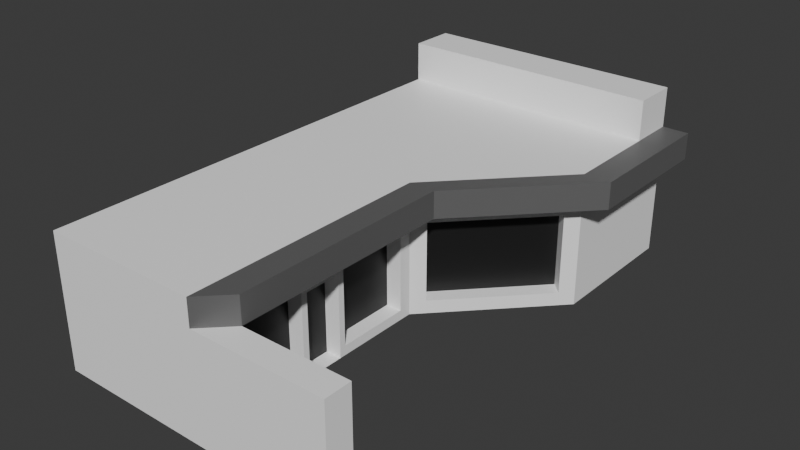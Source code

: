 # Source: Edificio-2.blend  (saved by Blender 4.5.87; exported with 4.5.12 LTS)
import bpy
from mathutils import Matrix  # noqa: F401  (used for matrix-valued properties, if any)

bpy.ops.wm.read_factory_settings(use_empty=True)
scene = bpy.context.scene
scene.name = 'Scene'

# ---- collections
col_collection = bpy.data.collections.new('Collection'); scene.collection.children.link(col_collection)

# ---- materials (node trees are filled in below, after node groups)
mat_base = bpy.data.materials.new('BASE')
mat_ventanas_puertas = bpy.data.materials.new('Ventanas/Puertas')
mat_decoration = bpy.data.materials.new('Decoration')

# ---- material node trees
mat_base.use_nodes = True; mat_base.node_tree.nodes.clear()
_N = mat_base.node_tree.nodes; _L = mat_base.node_tree.links
n0 = _N.new('ShaderNodeBsdfPrincipled'); n0.name = 'Principled BSDF'; n0.location = (-200, 100)
n0.inputs[0].default_value = (1.0, 1.0, 1.0, 1.0)
n1 = _N.new('ShaderNodeOutputMaterial'); n1.name = 'Material Output'; n1.location = (200, 100)
_L.new(n0.outputs[0], n1.inputs[0])
n1.is_active_output = True
mat_ventanas_puertas.use_nodes = True; mat_ventanas_puertas.node_tree.nodes.clear()
_N = mat_ventanas_puertas.node_tree.nodes; _L = mat_ventanas_puertas.node_tree.links
n0 = _N.new('ShaderNodeBsdfPrincipled'); n0.name = 'Principled BSDF'; n0.location = (-200, 100)
n0.inputs[0].default_value = (0.008344, 0.008344, 0.008344, 1.0)
n1 = _N.new('ShaderNodeOutputMaterial'); n1.name = 'Material Output'; n1.location = (200, 100)
_L.new(n0.outputs[0], n1.inputs[0])
n1.is_active_output = True
mat_decoration.use_nodes = True; mat_decoration.node_tree.nodes.clear()
_N = mat_decoration.node_tree.nodes; _L = mat_decoration.node_tree.links
n0 = _N.new('ShaderNodeBsdfPrincipled'); n0.name = 'Principled BSDF'; n0.location = (-200, 100)
n0.inputs[0].default_value = (0.1276, 0.1276, 0.1276, 1.0)
n1 = _N.new('ShaderNodeOutputMaterial'); n1.name = 'Material Output'; n1.location = (200, 100)
_L.new(n0.outputs[0], n1.inputs[0])
n1.is_active_output = True

# ---- world
world_world = bpy.data.worlds.new('World'); scene.world = world_world
world_world.use_nodes = True; world_world.node_tree.nodes.clear()
_N = world_world.node_tree.nodes; _L = world_world.node_tree.links
n0 = _N.new('ShaderNodeOutputWorld'); n0.name = 'World Output'; n0.location = (200, 100)
n1 = _N.new('ShaderNodeBackground'); n1.name = 'Background'; n1.location = (-200, 100)
n1.inputs[0].default_value = (0.05088, 0.05088, 0.05088, 1.0)
_L.new(n1.outputs[0], n0.inputs[0])
n0.is_active_output = True
world_world.color = (0.05088, 0.05088, 0.05088)
world_world.sun_shadow_jitter_overblur = 0.0

# ---- meshes
me_plane = bpy.data.meshes.new('Plane')
me_plane.from_pydata([(1.0, -1.0, 0.0), (-1.0, 1.0, 0.0), (1.133, -0.02, 0.0), (2.2, 0.3533, 1.333), (2.333, 1.0, 0.0), (2.333, 0.4, 0.0), (1.0, -0.06667, 1.333), (2.333, 0.4, 1.333), (1.0, -0.06667, 0.0), (2.333, 1.0, 1.333), (1.133, -0.02, 1.333), (1.0, -1.0, 1.333), (2.2, 0.3533, 0.0), (2.2, 0.3533, 0.1667), (2.2, 0.3533, 1.167), (1.133, -0.02, 1.167), (1.133, -0.02, 0.1667), (1.0, -0.9481, 1.333), (1.0, -0.637, 1.333), (1.0, -0.637, 1.2), (1.0, -0.4296, 1.333), (1.0, -0.1185, 1.333), (2.055, 0.3993, 0.1667), (0.9885, 0.02598, 0.1667), (2.055, 0.3993, 1.167), (0.9885, 0.02598, 1.167), (1.133, -0.02, 0.1667), (1.133, -0.02, 1.167), (2.2, 0.3533, 1.167), (2.2, 0.3533, 0.1667), (0.8, -0.9481, 0.12), (0.8, -0.9481, 1.2), (0.8, -0.4296, 0.12), (0.8, -0.4296, 1.2), (0.8, -0.1185, 0.12), (0.8, -0.1185, 1.2), (0.8, -0.637, 0.12), (0.8, -0.637, 1.2), (1.0, -0.9481, 0.0), (1.0, -0.637, 1.2), (1.0, -0.4296, 1.2), (1.0, -0.1185, 1.2), (1.0, -0.4296, 0.12), (1.0, -0.1185, 0.12), (1.0, -0.637, 0.0), (1.0, -0.9481, 1.2), (1.0, -0.9481, 0.12), (1.0, -0.637, 0.12), (1.0, -0.4296, 0.0), (1.0, -0.1185, 0.12), (1.0, -0.4296, 0.12), (1.0, -0.1185, 1.2), (1.0, -0.637, 0.12), (1.0, -0.9481, 1.2), (1.0, -0.1185, 0.0), (1.0, -0.9481, 0.12), (1.0, -0.4296, 1.2), (1.0, -0.637, 1.333), (1.0, -0.4296, 1.333), (1.0, -0.4296, 1.031), (1.0, -0.637, 1.031), (1.0, -0.4556, 0.0), (1.0, -1.0, 1.667), (2.333, 1.0, 1.667), (1.0, -0.6111, 0.0), (1.333, -0.1185, 1.333), (1.333, -0.4296, 1.333), (1.333, -0.637, 1.333), (1.333, -0.9481, 1.333), (1.333, -1.0, 1.333), (1.333, -0.06667, 1.333), (2.667, 1.0, 1.333), (1.0, -0.6111, 1.031), (2.667, 0.4, 1.333), (0.8, -0.4556, 1.031), (0.8, -0.6111, 1.031), (0.8, -0.6111, 0.0), (0.8, -0.4556, 0.0), (1.0, -0.4556, 1.031), (1.333, -0.9481, 1.667), (1.333, -1.0, 1.667), (1.333, -0.06667, 1.667), (2.667, 1.0, 1.667), (2.667, 0.4, 1.667), (1.0, -0.9481, 1.667), (1.0, -1.0, 1.667), (1.0, -0.06667, 1.667), (2.333, 1.0, 1.667), (2.333, 0.4, 1.667), (1.0, -1.0, 0.0), (1.0, -1.0, 1.333), (2.667, -1.0, 0.0), (2.667, -1.0, 1.333), (2.667, -1.111, 0.0), (2.667, -1.111, 1.333), (1.0, -1.111, 0.0), (1.0, -1.111, 1.333), (2.667, -1.111, 0.0), (1.0, -1.111, 0.0), (-1.0, -1.111, 0.0), (-1.0, -1.111, 1.333), (2.333, 0.6065, 1.667), (2.333, 0.8065, 1.667), (-1.0, 1.0, 1.667), (-1.0, 0.6065, 1.667), (-1.0, 0.8065, 1.667), (-1.0, 0.4, 1.667), (-1.0, 0.6065, 1.667), (-1.0, -0.9481, 1.667), (-1.0, -0.06667, 1.667), (1.0, -1.111, 1.667), (-1.0, -1.111, 1.667), (2.333, 1.0, 2.167), (2.333, 0.8065, 2.167), (-1.0, 0.8065, 2.167), (2.333, 1.0, 2.167), (-1.0, 1.0, 2.167)], [], [(31, 30, 36, 37), (14, 3, 10, 15), (13, 16, 26, 29), (8, 2, 16, 15, 10, 6), (0, 38, 55, 53, 17, 11), (12, 13, 16, 2), (16, 15, 27, 26), (13, 12, 5, 7, 3, 14), (55, 53, 45, 46), (41, 35, 34, 43), (54, 8, 6, 21, 51, 49), (55, 38, 44, 52), (50, 48, 54, 49), (50, 56, 40, 42), (42, 32, 33, 40), (26, 23, 25, 27), (40, 33, 35, 41), (46, 30, 31, 45), (47, 36, 30, 46), (39, 37, 36, 47), (33, 32, 34, 35), (14, 13, 29, 28), (56, 51, 41, 40), (51, 49, 43, 41), (19, 52, 47, 39), (49, 50, 42, 43), (53, 19, 39, 45), (77, 74, 75, 76), (20, 56, 51, 21), (17, 53, 19, 18), (45, 31, 37, 39), (52, 55, 46, 47), (43, 34, 32, 42), (15, 14, 28, 27), (25, 23, 22, 24), (27, 25, 24, 28), (28, 24, 22, 29), (29, 22, 23, 26), (64, 72, 60, 44), (48, 59, 78, 61), (7, 73, 70, 6), (69, 80, 62, 11), (6, 70, 65, 21), (18, 67, 68, 17), (64, 76, 75, 72), (17, 68, 69, 11), (20, 66, 67, 18), (21, 65, 66, 20), (72, 75, 74, 78), (61, 77, 76, 64), (78, 74, 77, 61), (78, 59, 58, 57, 60, 72), (73, 83, 81, 70), (9, 63, 82, 71), (66, 65, 70, 81, 79, 68, 67), (68, 79, 80, 69), (79, 84, 85, 80), (81, 86, 84, 79), (102, 101, 88, 83, 82, 87), (83, 88, 86, 81), (0, 11, 90, 89), (89, 90, 92, 91), (91, 92, 94, 93), (93, 94, 96, 95), (93, 95, 98, 97), (95, 96, 100, 99), (91, 97, 98, 89), (90, 96, 94, 92), (82, 83, 73, 71), (71, 73, 7, 9), (5, 4, 9, 7), (101, 102, 105, 104), (88, 101, 107, 106), (84, 86, 109, 108), (86, 88, 106, 109), (100, 96, 110, 111), (108, 111, 110, 84), (96, 90, 84, 110), (1, 103, 87, 4), (102, 113, 114, 105), (87, 112, 113, 102), (103, 116, 115, 87), (114, 113, 115, 116), (80, 110, 96, 69), (80, 85, 84, 110)])
me_plane.polygons.foreach_set('material_index', [1, 0, 0, 0, 0, 0, 0, 0, 0, 0, 0, 0, 0, 0, 0, 0, 0, 0, 0, 0, 1, 0, 0, 0, 0, 0, 0, 1, 0, 0, 0, 0, 0, 0, 1, 0, 0, 0, 0, 0, 2, 0, 2, 2, 0, 2, 2, 2, 0, 0, 0, 0, 2, 0, 2, 2, 2, 2, 2, 2, 0, 0, 0, 0, 0, 0, 0, 0, 2, 2, 0, 0, 0, 0, 0, 0, 0, 0, 0, 0, 0, 0, 0, 2, 2])
_uv = me_plane.uv_layers.new(name='UVMap')
_uv.uv.foreach_set('vector', [1.0, 0.02593, 1.0, 0.02593, 1.0, 0.1815, 1.0, 0.1815, 1.0, 0.6767, 1.0, 0.6767, 1.0, 0.49, 1.0, 0.49, 1.0, 0.6767, 1.0, 0.49, 1.0, 0.49, 1.0, 0.6767, 1.0, 0.4667, 1.0, 0.49, 1.0, 0.49, 1.0, 0.49, 1.0, 0.49, 1.0, 0.4667, 1.0, 0.0, 1.0, 0.02593, 1.0, 0.02593, 1.0, 0.02593, 1.0, 0.02593, 1.0, 0.0, 1.0, 0.6767, 1.0, 0.6767, 1.0, 0.49, 1.0, 0.49, 1.0, 0.49, 1.0, 0.49, 1.0, 0.49, 1.0, 0.49, 1.0, 0.6767, 1.0, 0.6767, 1.0, 0.7, 1.0, 0.7, 1.0, 0.6767, 1.0, 0.6767, 1.0, 0.02593, 1.0, 0.02593, 1.0, 0.02593, 1.0, 0.02593, 1.0, 0.4407, 1.0, 0.4407, 1.0, 0.4407, 1.0, 0.4407, 1.0, 0.4407, 1.0, 0.4667, 1.0, 0.4667, 1.0, 0.4407, 1.0, 0.4407, 1.0, 0.4407, 1.0, 0.02593, 1.0, 0.02593, 1.0, 0.1815, 1.0, 0.1815, 1.0, 0.2852, 1.0, 0.2852, 1.0, 0.4407, 1.0, 0.4407, 1.0, 0.2852, 1.0, 0.2852, 1.0, 0.2852, 1.0, 0.2852, 1.0, 0.2852, 1.0, 0.2852, 1.0, 0.2852, 1.0, 0.2852, 1.0, 0.49, 1.0, 0.49, 1.0, 0.49, 1.0, 0.49, 1.0, 0.2852, 1.0, 0.2852, 1.0, 0.4407, 1.0, 0.4407, 1.0, 0.02593, 1.0, 0.02593, 1.0, 0.02593, 1.0, 0.02593, 1.0, 0.1815, 1.0, 0.1815, 1.0, 0.02593, 1.0, 0.02593, 1.0, 0.1815, 1.0, 0.1815, 1.0, 0.1815, 1.0, 0.1815, 1.0, 0.2852, 1.0, 0.2852, 1.0, 0.4407, 1.0, 0.4407, 1.0, 0.6767, 1.0, 0.6767, 1.0, 0.6767, 1.0, 0.6767, 1.0, 0.2852, 1.0, 0.4407, 1.0, 0.4407, 1.0, 0.2852, 1.0, 0.4407, 1.0, 0.4407, 1.0, 0.4407, 1.0, 0.4407, 1.0, 0.1815, 1.0, 0.1815, 1.0, 0.1815, 1.0, 0.1815, 1.0, 0.4407, 1.0, 0.2852, 1.0, 0.2852, 1.0, 0.4407, 1.0, 0.02593, 1.0, 0.1815, 1.0, 0.1815, 1.0, 0.02593, 1.0, 0.2722, 1.0, 0.2722, 1.0, 0.1944, 1.0, 0.1944, 1.0, 0.2852, 1.0, 0.2852, 1.0, 0.4407, 1.0, 0.4407, 1.0, 0.02593, 1.0, 0.02593, 1.0, 0.1815, 1.0, 0.1815, 1.0, 0.02593, 1.0, 0.02593, 1.0, 0.1815, 1.0, 0.1815, 1.0, 0.1815, 1.0, 0.02593, 1.0, 0.02593, 1.0, 0.1815, 1.0, 0.4407, 1.0, 0.4407, 1.0, 0.2852, 1.0, 0.2852, 1.0, 0.49, 1.0, 0.6767, 1.0, 0.6767, 1.0, 0.49, 1.0, 0.49, 1.0, 0.49, 1.0, 0.6767, 1.0, 0.6767, 1.0, 0.49, 1.0, 0.49, 1.0, 0.6767, 1.0, 0.6767, 1.0, 0.6767, 1.0, 0.6767, 1.0, 0.6767, 1.0, 0.6767, 1.0, 0.6767, 1.0, 0.6767, 1.0, 0.49, 1.0, 0.49, 1.0, 0.1944, 1.0, 0.1944, 1.0, 0.1815, 1.0, 0.1815, 1.0, 0.2852, 1.0, 0.2852, 1.0, 0.2722, 1.0, 0.2722, 1.0, 0.7, 1.0, 0.7, 1.0, 0.4667, 1.0, 0.4667, 1.0, 0.0, 1.0, 0.0, 1.0, 0.0, 1.0, 0.0, 1.0, 0.4667, 1.0, 0.4667, 1.0, 0.4407, 1.0, 0.4407, 1.0, 0.1815, 1.0, 0.1815, 1.0, 0.02593, 1.0, 0.02593, 1.0, 0.1944, 1.0, 0.1944, 1.0, 0.1944, 1.0, 0.1944, 1.0, 0.02593, 1.0, 0.02593, 1.0, 0.0, 1.0, 0.0, 0.0, 0.0, 0.0, 0.0, 0.0, 0.0, 0.0, 0.0, 1.0, 0.4407, 1.0, 0.4407, 1.0, 0.2852, 1.0, 0.2852, 1.0, 0.1944, 1.0, 0.1944, 1.0, 0.2722, 1.0, 0.2722, 1.0, 0.2722, 1.0, 0.2722, 1.0, 0.1944, 1.0, 0.1944, 1.0, 0.2722, 1.0, 0.2722, 1.0, 0.2722, 1.0, 0.2722, 1.0, 0.2722, 1.0, 0.2852, 1.0, 0.2852, 1.0, 0.1815, 1.0, 0.1815, 1.0, 0.1944, 1.0, 0.7, 1.0, 0.7, 1.0, 0.4667, 1.0, 0.4667, 1.0, 1.0, 1.0, 1.0, 1.0, 1.0, 1.0, 1.0, 0.0, 0.0, 1.0, 0.4407, 1.0, 0.4667, 1.0, 0.4667, 1.0, 0.02593, 1.0, 0.02593, 1.0, 0.1815, 1.0, 0.02593, 1.0, 0.02593, 1.0, 0.0, 1.0, 0.0, 1.0, 0.02593, 1.0, 0.02593, 1.0, 0.0, 1.0, 0.0, 1.0, 0.4667, 1.0, 0.4667, 1.0, 0.02593, 1.0, 0.02593, 1.0, 0.9033, 1.0, 0.8033, 1.0, 0.7, 1.0, 0.7, 1.0, 1.0, 1.0, 1.0, 1.0, 0.7, 1.0, 0.7, 1.0, 0.4667, 1.0, 0.4667, 1.0, 0.0, 1.0, 0.0, 1.0, 0.0, 1.0, 0.0, 1.0, 0.0, 1.0, 0.0, 1.0, 0.0, 1.0, 0.0, 1.0, 0.0, 1.0, 0.0, 1.0, 0.0, 1.0, 0.0, 1.0, 0.0, 1.0, 0.0, 1.0, 0.0, 1.0, 0.0, 1.0, 0.0, 1.0, 0.0, 1.0, 0.0, 1.0, 0.0, 1.0, 0.0, 1.0, 0.0, 1.0, 0.0, 1.0, 0.0, 1.0, 0.0, 1.0, 0.0, 1.0, 0.0, 1.0, 0.0, 1.0, 0.0, 1.0, 0.0, 1.0, 0.0, 1.0, 0.0, 1.0, 1.0, 1.0, 0.7, 1.0, 0.7, 1.0, 1.0, 1.0, 1.0, 1.0, 0.7, 1.0, 0.7, 1.0, 1.0, 1.0, 0.7, 1.0, 1.0, 1.0, 1.0, 1.0, 0.7, 1.0, 0.8033, 1.0, 0.9033, 1.0, 0.9033, 1.0, 0.8033, 1.0, 0.7, 1.0, 0.8033, 1.0, 0.8033, 1.0, 0.7, 1.0, 0.02593, 1.0, 0.4667, 1.0, 0.4667, 1.0, 0.02593, 1.0, 0.4667, 1.0, 0.7, 1.0, 0.7, 1.0, 0.4667, 1.0, 0.0, 1.0, 0.0, 1.0, 0.0, 1.0, 0.0, 1.0, 0.02593, 1.0, 0.0, 1.0, 0.0, 1.0, 0.02593, 1.0, 0.0, 1.0, 0.0, 1.0, 0.02593, 1.0, 0.0, 0.0, 1.0, 1.0, 1.0, 1.0, 1.0, 1.0, 1.0, 1.0, 0.9033, 1.0, 0.9033, 1.0, 0.9033, 1.0, 0.9033, 1.0, 1.0, 1.0, 1.0, 1.0, 0.9033, 1.0, 0.9033, 1.0, 1.0, 1.0, 1.0, 1.0, 1.0, 1.0, 1.0, 1.0, 0.9033, 1.0, 0.9033, 1.0, 1.0, 1.0, 1.0, 1.0, 0.0, 1.0, 0.0, 1.0, 0.0, 1.0, 0.0, 0.0, 0.0, 0.0, 0.0, 0.0, 0.0, 0.0, 0.0])
me_plane.materials.append(mat_base)
me_plane.materials.append(mat_ventanas_puertas)
me_plane.materials.append(mat_decoration)
me_plane.update()

# ---- objects
ob_plane = bpy.data.objects.new('Plane', me_plane)

# ---- transforms, parenting, visibility, modifiers, constraints
ob_plane.location = (0.0, 0.0, 0.0)
ob_plane.scale = (3.0, 9.0, 3.0)

# ---- collection membership
col_collection.objects.link(ob_plane)

# ---- scene / render settings (as saved in the file)
scene.frame_start = 1; scene.frame_end = 250; scene.frame_set(1)
scene.render.engine = 'BLENDER_EEVEE_NEXT'
bpy.context.view_layer.update()

# ---- added for rendering (the .blend has no active camera and no usable light): camera, sun
cam_auto = bpy.data.cameras.new('AutoCamera')
cam_auto.lens = 50.0
cam_auto.sensor_width = 36.0
cam_auto.clip_end = 1000.0
ob_auto_camera = bpy.data.objects.new('AutoCamera', cam_auto)
scene.collection.objects.link(ob_auto_camera)
ob_auto_camera.location = (23.6844, -25.9213, 20.1975)
ob_auto_camera.rotation_euler = (1.09748, -7.21219e-08, 0.694738)
scene.camera = ob_auto_camera
light_auto_sun = bpy.data.lights.new('AutoSun', 'SUN')
light_auto_sun.energy = 3.0
light_auto_sun.angle = 0.0523599
ob_auto_sun = bpy.data.objects.new('AutoSun', light_auto_sun)
scene.collection.objects.link(ob_auto_sun)
ob_auto_sun.rotation_euler = (0.872665, 0.174533, 0.523599)
bpy.context.view_layer.update()
